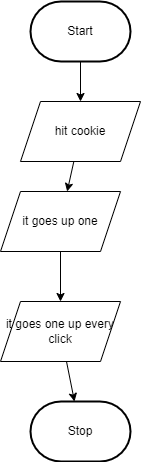

The diagram above was exported from draw.io. Its source (the exported page's mxGraphModel, read from the mxfile embedded in the PNG):
<mxGraphModel dx="702" dy="536" grid="1" gridSize="10" guides="1" tooltips="1" connect="1" arrows="1" fold="1" page="1" pageScale="1" pageWidth="850" pageHeight="1100" math="0" shadow="0">
  <root>
    <mxCell id="0" />
    <mxCell id="1" parent="0" />
    <mxCell id="9" style="edgeStyle=none;html=1;" edge="1" parent="1" source="2" target="6">
      <mxGeometry relative="1" as="geometry" />
    </mxCell>
    <mxCell id="2" value="Start" style="strokeWidth=2;html=1;shape=mxgraph.flowchart.terminator;whiteSpace=wrap;" parent="1" vertex="1">
      <mxGeometry x="230" y="310" width="100" height="60" as="geometry" />
    </mxCell>
    <mxCell id="3" value="Stop" style="strokeWidth=2;html=1;shape=mxgraph.flowchart.terminator;whiteSpace=wrap;" parent="1" vertex="1">
      <mxGeometry x="230" y="710" width="100" height="60" as="geometry" />
    </mxCell>
    <mxCell id="10" style="edgeStyle=none;html=1;" edge="1" parent="1" source="6" target="7">
      <mxGeometry relative="1" as="geometry" />
    </mxCell>
    <mxCell id="6" value="hit cookie" style="shape=parallelogram;perimeter=parallelogramPerimeter;whiteSpace=wrap;html=1;fixedSize=1;" vertex="1" parent="1">
      <mxGeometry x="220" y="410" width="120" height="60" as="geometry" />
    </mxCell>
    <mxCell id="11" style="edgeStyle=none;html=1;" edge="1" parent="1" source="7" target="8">
      <mxGeometry relative="1" as="geometry" />
    </mxCell>
    <mxCell id="7" value="it goes up one" style="shape=parallelogram;perimeter=parallelogramPerimeter;whiteSpace=wrap;html=1;fixedSize=1;" vertex="1" parent="1">
      <mxGeometry x="200" y="500" width="120" height="60" as="geometry" />
    </mxCell>
    <mxCell id="12" style="edgeStyle=none;html=1;" edge="1" parent="1" source="8" target="3">
      <mxGeometry relative="1" as="geometry" />
    </mxCell>
    <mxCell id="8" value="it goes one up every click" style="shape=parallelogram;perimeter=parallelogramPerimeter;whiteSpace=wrap;html=1;fixedSize=1;" vertex="1" parent="1">
      <mxGeometry x="200" y="610" width="120" height="60" as="geometry" />
    </mxCell>
  </root>
</mxGraphModel>